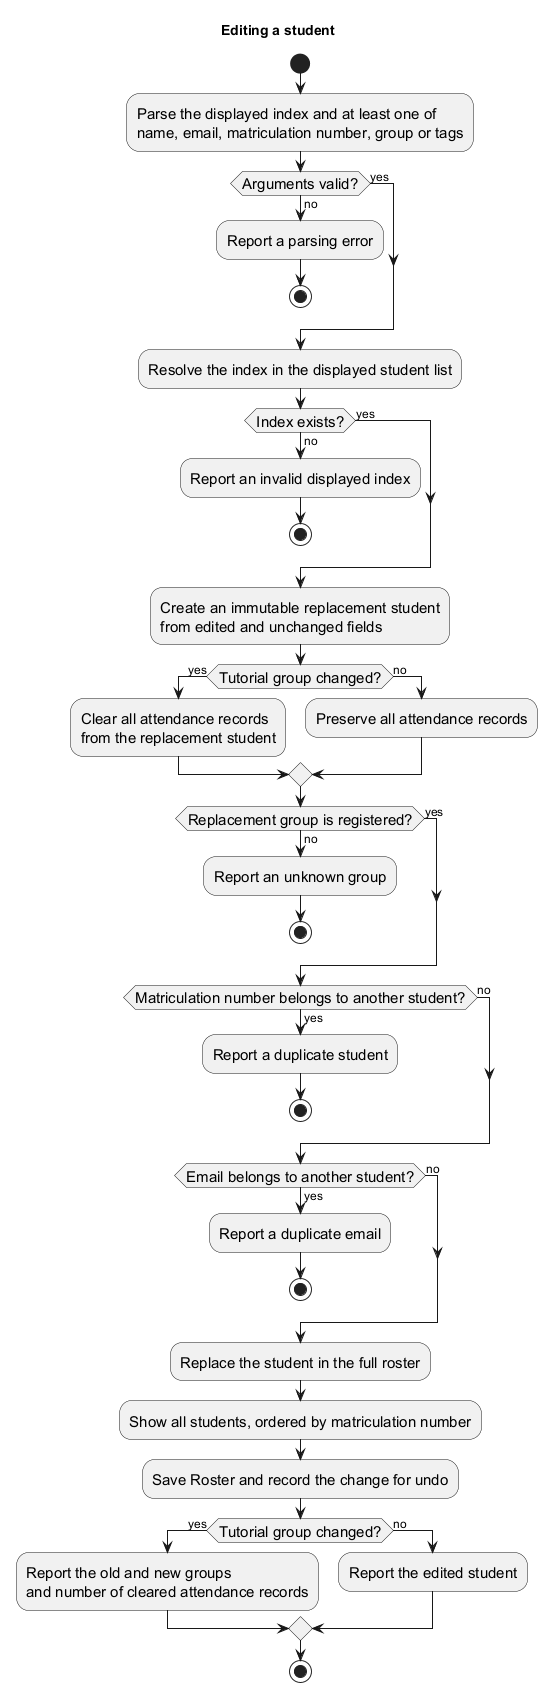

The diagram above was rendered by PlantUML. Its source (embedded in the PNG):
@startuml
skinparam ActivityFontSize 15
skinparam ArrowFontSize 12
skinparam Shadowing false
title Editing a student

start
:Parse the displayed index and at least one of
name, email, matriculation number, group or tags;
if (Arguments valid?) then (yes)
else (no)
    :Report a parsing error;
    stop
endif

:Resolve the index in the displayed student list;
if (Index exists?) then (yes)
else (no)
    :Report an invalid displayed index;
    stop
endif

:Create an immutable replacement student
from edited and unchanged fields;
if (Tutorial group changed?) then (yes)
    :Clear all attendance records
    from the replacement student;
else (no)
    :Preserve all attendance records;
endif

if (Replacement group is registered?) then (yes)
else (no)
    :Report an unknown group;
    stop
endif

if (Matriculation number belongs to another student?) then (yes)
    :Report a duplicate student;
    stop
else (no)
endif

if (Email belongs to another student?) then (yes)
    :Report a duplicate email;
    stop
else (no)
endif

:Replace the student in the full roster;
:Show all students, ordered by matriculation number;
:Save Roster and record the change for undo;
if (Tutorial group changed?) then (yes)
    :Report the old and new groups
    and number of cleared attendance records;
else (no)
    :Report the edited student;
endif
stop
@enduml